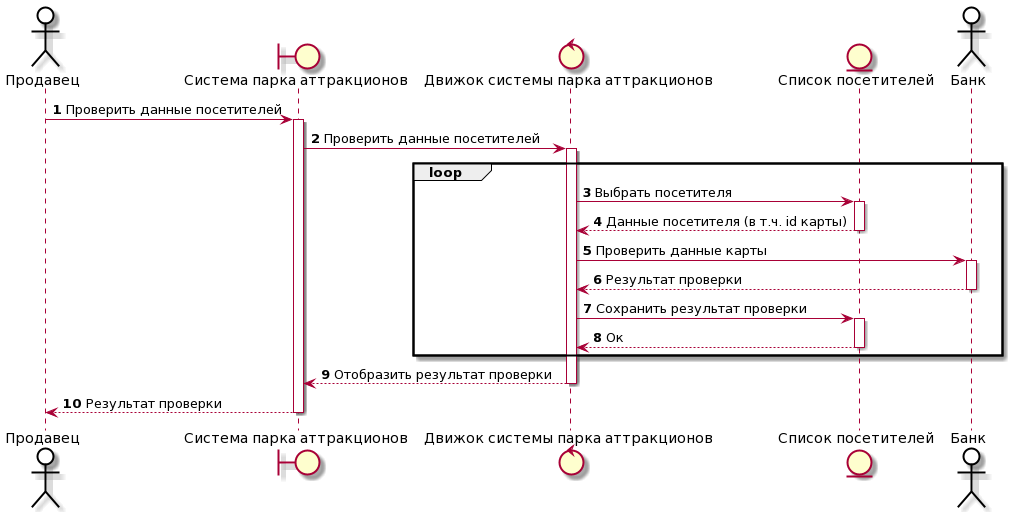

The diagram above was rendered by PlantUML. Its source (embedded in the PNG):
@startuml
skinparam actor {
	BackgroundColor White
	ArrowColor Black
	BorderColor Black
}
autonumber

actor "Продавец" as user
boundary "Система парка аттракционов" as app
control "Движок системы парка аттракционов" as http
entity "Список посетителей" as mem
actor "Банк" as user1


user -> app: Проверить данные посетителей
activate app

app -> http: Проверить данные посетителей
activate http
loop
   http -> mem: Выбрать посетителя
   activate mem
   mem --> http: Данные посетителя (в т.ч. id карты)
   deactivate mem
   http -> user1: Проверить данные карты
   activate user1
   user1 --> http: Результат проверки
   deactivate user1
   http -> mem: Сохранить результат проверки
   activate mem
   mem --> http : Ок
   deactivate mem
end
http --> app: Отобразить результат проверки
deactivate http
app --> user: Результат проверки
deactivate app
@enduml